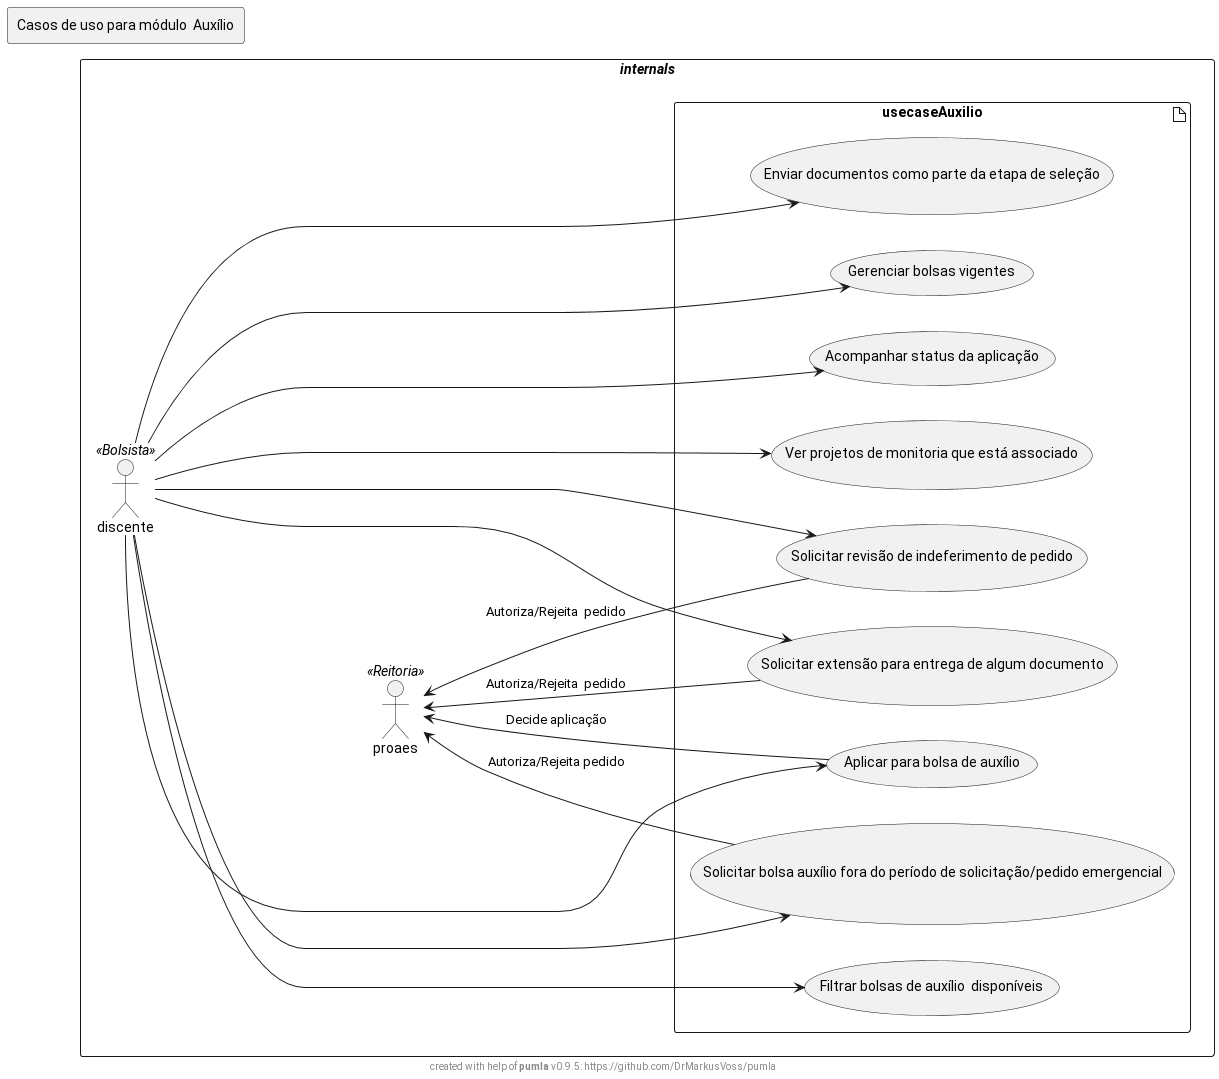

The diagram above was rendered by PlantUML. Its source (embedded in the PNG):
@startuml
!include ../pumla_macros.puml
!include ../modelrepo_json.puml
PUMLAPutElement(useCasesAuxilio)
PUMLAPutElement(discente)
PUMLAPutElement(proaes)
discente<<Bolsista>>
proaes<<Reitoria>>
left to right direction
discente  ->  u31
discente  ->  u30
discente ---d-> u32
discente ----d-> u33
discente ---d-> u34
discente ----d-> u35
discente ---d-> u36
discente ----d-> u37
discente ---d-> u38
u30  --u->  proaes : Autoriza/Rejeita pedido
u33  --u->  proaes :  Decide aplicação
u36  --u->  proaes  :  Autoriza/Rejeita  pedido
u37  --u->  proaes  :  Autoriza/Rejeita  pedido
@enduml